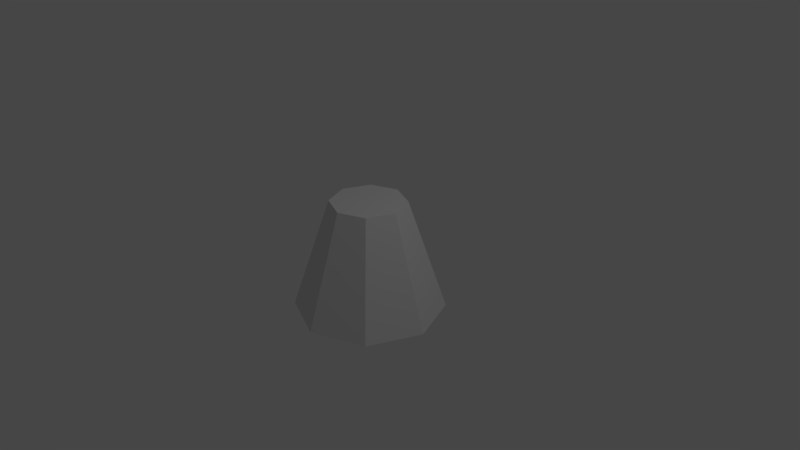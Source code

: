 # Source: capsule_simple.blend  (saved by Blender 2.79.0; exported with 4.5.12 LTS)
import bpy
from mathutils import Matrix  # noqa: F401  (used for matrix-valued properties, if any)

bpy.ops.wm.read_factory_settings(use_empty=True)
scene = bpy.context.scene
scene.name = 'Scene'

# ---- collections
col_collection_1 = bpy.data.collections.new('Collection 1'); scene.collection.children.link(col_collection_1)

# ---- world
world_world = bpy.data.worlds.new('World'); scene.world = world_world
world_world.color = (0.05088, 0.05088, 0.05088)
world_world.use_sun_shadow = False
world_world.sun_shadow_jitter_overblur = 0.0
world_world.cycles.sampling_method = 'MANUAL'

# ---- cameras
cam_camera = bpy.data.cameras.new('Camera')
cam_camera.clip_end = 100.0
cam_camera.lens = 35.0
cam_camera.sensor_width = 32.0
cam_camera.sensor_height = 18.0
cam_camera.ortho_scale = 7.314
cam_camera.dof.focus_distance = 0.0

# ---- lights
light_lamp = bpy.data.lights.new('Lamp', 'POINT')
light_lamp.transmission_factor = 0.0
light_lamp.cutoff_distance = 30.0
light_lamp.energy = 100.0
light_lamp.shadow_buffer_clip_start = 1.001
light_lamp.shadow_soft_size = 0.1
light_lamp.shadow_maximum_resolution = 0.006
light_lamp.use_absolute_resolution = True

# ---- meshes
me_cylinder_001 = bpy.data.meshes.new('Cylinder.001')
me_cylinder_001.from_pydata([(0.0, 1.0, -0.75), (-3.725e-09, 0.5, 0.75), (0.7071, 0.7071, -0.75), (0.3536, 0.3536, 0.75), (1.0, -4.371e-08, -0.75), (0.5, -1.813e-08, 0.75), (0.7071, -0.7071, -0.75), (0.3536, -0.3536, 0.75), (-8.742e-08, -1.0, -0.75), (-4.744e-08, -0.5, 0.75), (-0.7071, -0.7071, -0.75), (-0.3536, -0.3536, 0.75), (-1.0, 1.192e-08, -0.75), (-0.5, 9.688e-09, 0.75), (-0.7071, 0.7071, -0.75), (-0.3536, 0.3536, 0.75)], [], [(0, 1, 3, 2), (2, 3, 5, 4), (4, 5, 7, 6), (6, 7, 9, 8), (8, 9, 11, 10), (10, 11, 13, 12), (3, 1, 15, 13, 11, 9, 7, 5), (12, 13, 15, 14), (14, 15, 1, 0), (0, 2, 4, 6, 8, 10, 12, 14)])
me_cylinder_001.use_remesh_preserve_volume = False
me_cylinder_001.use_remesh_preserve_attributes = False
me_cylinder_001.use_mirror_vertex_groups = False
me_cylinder_001.update()

# ---- objects
ob_cylinder = bpy.data.objects.new('Cylinder', me_cylinder_001)
ob_lamp = bpy.data.objects.new('Lamp', light_lamp)
ob_camera = bpy.data.objects.new('Camera', cam_camera)

# ---- transforms, parenting, visibility, modifiers, constraints
ob_cylinder.location = (0.0, 0.0, 0.0)
ob_cylinder.lineart.crease_threshold = 0.0
ob_lamp.location = (4.076, 1.005, 5.904)
ob_lamp.rotation_euler = (0.6503, 0.05522, 1.866)
ob_lamp.lock_rotations_4d = False
ob_lamp.empty_display_type = 'ARROWS'
ob_lamp.color = (0.0, 0.0, 0.0, 0.0)
ob_lamp.lineart.crease_threshold = 0.0
ob_camera.location = (7.481, -6.508, 5.344)
ob_camera.rotation_euler = (1.109, 0.0, 0.8149)
ob_camera.lock_rotations_4d = False
ob_camera.empty_display_type = 'ARROWS'
ob_camera.color = (0.0, 0.0, 0.0, 0.0)
ob_camera.display_type = 'WIRE'
ob_camera.lineart.crease_threshold = 0.0

# ---- collection membership
col_collection_1.objects.link(ob_cylinder)
col_collection_1.objects.link(ob_lamp)
col_collection_1.objects.link(ob_camera)

# ---- scene / render settings (as saved in the file)
scene.camera = ob_camera
scene.frame_start = 1; scene.frame_end = 250; scene.frame_set(1)
scene.render.engine = 'CYCLES'
scene.render.resolution_percentage = 50
scene.render.dither_intensity = 0.0
scene.cycles.use_denoising = False
scene.cycles.samples = 128
scene.cycles.sampling_pattern = 'TABULATED_SOBOL'
scene.cycles.use_adaptive_sampling = False
scene.cycles.use_light_tree = False
scene.cycles.blur_glossy = 0.0
scene.cycles.sample_clamp_indirect = 0.0
scene.view_settings.view_transform = 'Filmic'
bpy.context.view_layer.update()
